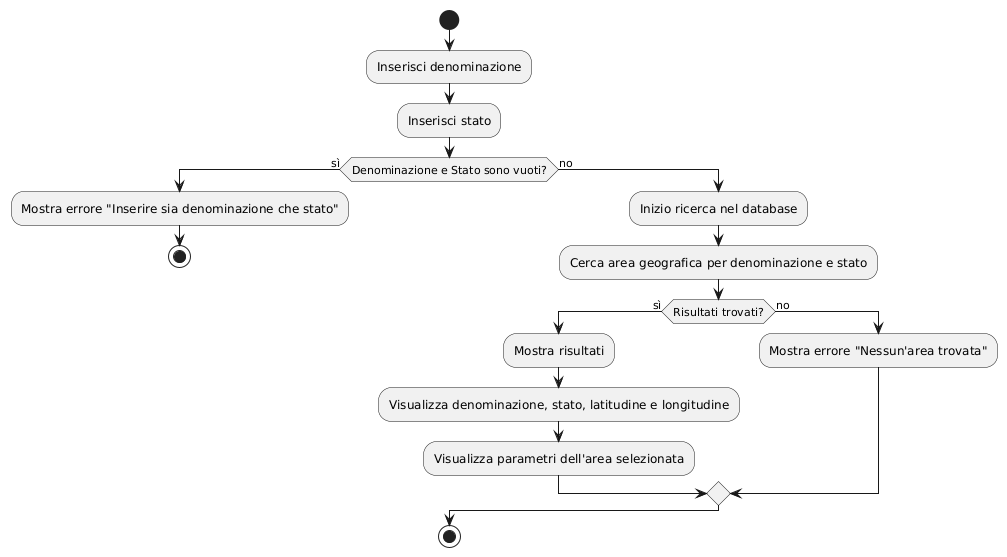

The diagram above was rendered by PlantUML. Its source (embedded in the PNG):
@startuml
start

:Inserisci denominazione;
:Inserisci stato;

if (Denominazione e Stato sono vuoti?) then (sì)
    :Mostra errore "Inserire sia denominazione che stato";
    stop
else (no)
    :Inizio ricerca nel database;

    :Cerca area geografica per denominazione e stato;

    if (Risultati trovati?) then (sì)
        :Mostra risultati;
        :Visualizza denominazione, stato, latitudine e longitudine;
        
        :Visualizza parametri dell'area selezionata;
    else (no)
        :Mostra errore "Nessun'area trovata";
    endif
endif

stop
@enduml